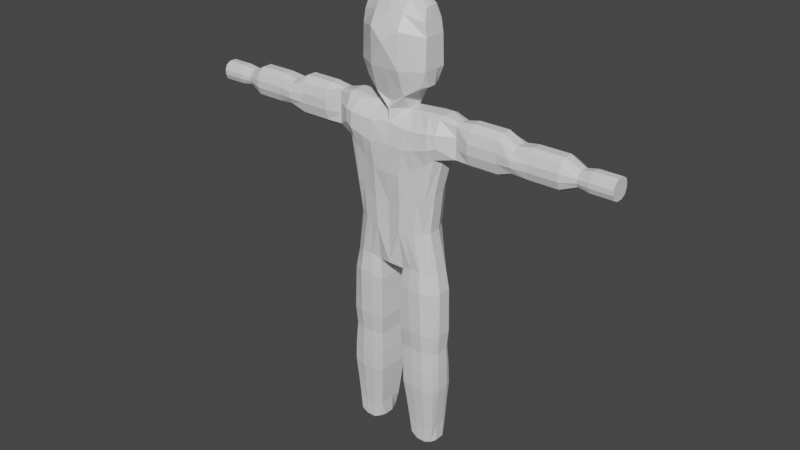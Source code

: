 # Source: Guy.blend  (saved by Blender 2.81.16; exported with 4.5.12 LTS)
import bpy
from mathutils import Matrix  # noqa: F401  (used for matrix-valued properties, if any)

bpy.ops.wm.read_factory_settings(use_empty=True)
scene = bpy.context.scene
scene.name = 'Scene'

# ---- collections
col_collection = bpy.data.collections.new('Collection'); scene.collection.children.link(col_collection)

# ---- materials (node trees are filled in below, after node groups)
mat_material = bpy.data.materials.new('Material')
mat_material.alpha_threshold = 0.0
mat_material.use_transparent_shadow = False
mat_material.line_color = (0.0, 0.0, 0.0, 1.0)

# ---- material node trees
mat_material.use_nodes = True; mat_material.node_tree.nodes.clear()
_N = mat_material.node_tree.nodes; _L = mat_material.node_tree.links
n0 = _N.new('ShaderNodeOutputMaterial'); n0.name = 'Material Output'; n0.location = (300, 300)
n1 = _N.new('ShaderNodeBsdfPrincipled'); n1.name = 'Principled BSDF'; n1.location = (10, 300)
n1.distribution = 'GGX'
n1.subsurface_method = 'BURLEY'
n1.inputs[2].default_value = 0.4
n1.inputs[3].default_value = 1.45
n1.inputs[27].default_value = (0.0, 0.0, 0.0, 1.0)
n1.inputs[28].default_value = 1.0
_L.new(n1.outputs[0], n0.inputs[0])
n0.is_active_output = True

# ---- world
world_world = bpy.data.worlds.new('World'); scene.world = world_world
world_world.use_nodes = True; world_world.node_tree.nodes.clear()
_N = world_world.node_tree.nodes; _L = world_world.node_tree.links
n0 = _N.new('ShaderNodeOutputWorld'); n0.name = 'World Output'; n0.location = (300, 300)
n1 = _N.new('ShaderNodeBackground'); n1.name = 'Background'; n1.location = (10, 300)
n1.inputs[0].default_value = (0.05088, 0.05088, 0.05088, 1.0)
_L.new(n1.outputs[0], n0.inputs[0])
n0.is_active_output = True
world_world.color = (0.05088, 0.05088, 0.05088)
world_world.use_sun_shadow = False
world_world.sun_shadow_jitter_overblur = 0.0

# ---- meshes
me_cube = bpy.data.meshes.new('Cube')
me_cube.from_pydata([(0.09046, 0.4234, 3.367), (0.1647, 0.3934, 2.397), (-0.09046, 0.4234, 3.367), (-0.1647, 0.3934, 2.397), (-0.2211, 0.0, 2.168), (0.1523, 0.0, 3.533), (-0.1523, 0.0, 3.464), (0.2211, 0.0, 2.168), (-0.1432, 0.2019, 3.459), (0.2392, 0.2019, 2.267), (-0.2392, 0.2019, 2.267), (0.1432, 0.2019, 3.459), (0.1715, 0.477, 2.611), (-0.1715, 0.477, 2.611), (0.3449, 0.0, 2.611), (-0.2414, 0.0, 2.611), (0.3449, 0.2019, 2.611), (-0.2414, 0.2019, 2.611), (0.1538, 0.477, 3.019), (-0.1538, 0.477, 3.019), (0.4051, 0.0, 2.94), (-0.2552, 0.0, 2.94), (0.3449, 0.2019, 3.084), (-0.2213, 0.2019, 3.084), (-0.09719, 0.1877, 2.088), (-0.2627, 0.0, 2.087), (0.2627, 0.0, 2.087), (0.09231, 0.1877, 2.088), (-0.248, 0.1812, -0.05836), (-0.2627, 0.0, -0.009986), (0.2627, 0.0, -0.009986), (0.2133, 0.1829, -0.04764), (0.1665, 0.6989, 2.088), (-0.1665, 0.6989, 2.088), (0.1723, 0.5851, -0.04283), (-0.1494, 0.5851, -0.04283), (0.2744, 0.0, 0.8688), (0.2959, 0.1889, 0.869), (-0.229, 0.2769, 1.062), (-0.2329, 0.0, 1.062), (0.2295, 0.5329, 0.9994), (-0.1873, 0.5329, 1.063), (0.3239, 0.19, 1.289), (-0.2627, 0.0, 1.575), (0.2167, 0.6485, 1.575), (0.3282, 0.0, 1.261), (-0.2843, 0.1883, 1.575), (-0.2167, 0.6485, 1.575), (0.2636, 0.0, 0.4787), (-0.2274, 0.2297, 0.5377), (-0.1857, 0.4808, 0.5381), (0.2867, 0.1716, 0.4672), (-0.232, 0.0, 0.4787), (0.189, 0.49, 0.515), (0.1205, 2.876, 1.937), (-0.1029, 2.876, 1.936), (0.1205, 2.877, 1.74), (-0.1029, 2.877, 1.742), (0.1369, 0.2831, -2.62), (-0.2105, 0.3061, -2.62), (0.1399, 0.6123, -2.634), (-0.1283, 0.5893, -2.634), (0.1233, 0.9047, 1.621), (0.1508, 1.11, 1.629), (0.1508, 1.315, 1.629), (0.1508, 1.52, 1.629), (0.173, 1.726, 1.707), (0.1508, 1.931, 1.682), (0.1508, 2.136, 1.682), (0.1508, 2.341, 1.683), (0.1037, 2.546, 1.759), (0.1205, 2.705, 1.74), (0.1205, 2.704, 1.937), (0.1037, 2.546, 1.909), (0.1508, 2.34, 1.985), (0.1508, 2.135, 1.985), (0.1508, 1.93, 1.985), (0.173, 1.725, 1.959), (0.1508, 1.52, 2.037), (0.1508, 1.314, 2.037), (0.1508, 1.109, 2.037), (0.1233, 0.9042, 2.045), (-0.1234, 0.9042, 2.045), (-0.1508, 1.109, 2.033), (-0.1508, 1.314, 2.033), (-0.1508, 1.52, 2.033), (-0.1731, 1.725, 1.957), (-0.1508, 1.93, 1.982), (-0.1508, 2.135, 1.982), (-0.1508, 2.34, 1.982), (-0.1041, 2.546, 1.908), (-0.1029, 2.704, 1.935), (-0.1029, 2.705, 1.742), (-0.1041, 2.546, 1.76), (-0.1508, 2.341, 1.685), (-0.1508, 2.136, 1.685), (-0.1508, 1.931, 1.685), (-0.1731, 1.726, 1.71), (-0.1508, 1.52, 1.633), (-0.1508, 1.315, 1.633), (-0.1508, 1.11, 1.632), (-0.1234, 0.9047, 1.621), (0.1205, 3.008, 1.937), (-0.1029, 3.008, 1.936), (0.1205, 3.009, 1.74), (-0.1029, 3.009, 1.742), (0.05348, 0.4418, 2.397), (-0.0563, 0.4418, 2.397), (-0.03937, 0.4308, 3.367), (0.0374, 0.4308, 3.367), (-0.05206, 0.0, 3.563), (0.04945, 0.0, 3.563), (-0.05759, 0.2019, 3.497), (0.0547, 0.2019, 3.497), (0.07769, 0.2019, 2.267), (-0.08179, 0.2019, 2.267), (-0.05863, 0.477, 2.611), (0.05569, 0.477, 2.611), (-0.04152, 0.477, 3.019), (0.03944, 0.477, 3.019), (0.09231, 0.6989, 2.118), (-0.09719, 0.6989, 2.118), (0.08532, 0.0, -0.009986), (-0.08983, 0.0, -0.009986), (0.08026, 0.1812, -0.05836), (-0.08492, 0.1812, -0.05836), (0.08144, 0.6419, -0.04283), (-0.08613, 0.6419, -0.04283), (0.1285, 0.6079, 1.063), (-0.0352, 0.6079, 1.063), (0.09231, 0.6995, 1.575), (-0.09719, 0.6995, 1.575), (0.1301, 0.5544, 0.5383), (-0.03359, 0.5544, 0.5383), (0.05409, 2.876, 1.973), (-0.03896, 2.876, 1.973), (0.05409, 2.877, 1.704), (-0.03896, 2.877, 1.704), (0.06313, 0.2516, -2.62), (-0.07458, 0.2516, -2.62), (0.06412, 0.6438, -2.634), (-0.07559, 0.6438, -2.634), (-0.04225, 0.9047, 1.621), (0.03998, 0.9047, 1.621), (-0.06444, 1.11, 1.555), (0.06121, 1.11, 1.555), (-0.06444, 1.315, 1.555), (0.06121, 1.315, 1.555), (-0.06444, 1.52, 1.555), (0.06121, 1.52, 1.555), (-0.07393, 1.726, 1.662), (0.07022, 1.726, 1.662), (-0.06444, 1.931, 1.628), (0.06121, 1.931, 1.628), (-0.06444, 2.136, 1.628), (0.06121, 2.136, 1.628), (-0.06444, 2.341, 1.628), (0.06121, 2.341, 1.628), (-0.04463, 2.546, 1.732), (0.0419, 2.546, 1.732), (-0.03896, 2.705, 1.704), (0.05409, 2.705, 1.704), (0.03998, 0.9042, 2.069), (-0.04225, 0.9042, 2.069), (0.06121, 1.109, 2.11), (-0.06444, 1.109, 2.11), (0.06121, 1.314, 2.11), (-0.06444, 1.314, 2.11), (0.06121, 1.52, 2.11), (-0.06444, 1.52, 2.11), (0.07022, 1.725, 2.004), (-0.07393, 1.725, 2.004), (0.06121, 1.93, 2.039), (-0.06444, 1.93, 2.039), (0.06121, 2.135, 2.039), (-0.06444, 2.135, 2.039), (0.06121, 2.34, 2.039), (-0.06444, 2.34, 2.039), (0.0419, 2.546, 1.936), (-0.04463, 2.546, 1.936), (0.05409, 2.704, 1.973), (-0.03896, 2.704, 1.973), (0.05409, 3.008, 1.973), (-0.03896, 3.008, 1.973), (0.05409, 3.009, 1.705), (-0.03896, 3.009, 1.705), (0.3299, 0.2507, 1.623), (0.2892, 0.2505, 1.886), (-0.2627, 0.0, 1.746), (-0.2627, 0.0, 1.916), (0.2565, 0.6993, 1.746), (0.2565, 0.6991, 1.917), (0.2627, 0.0, 1.916), (0.3282, 0.0, 1.654), (-0.2843, 0.1879, 1.917), (-0.2843, 0.1881, 1.746), (-0.2565, 0.6991, 1.917), (-0.2565, 0.6993, 1.746), (0.1483, 2.877, 1.806), (0.1483, 2.877, 1.872), (-0.1308, 2.877, 1.871), (-0.1308, 2.877, 1.806), (-0.1234, 0.9043, 1.904), (-0.1234, 0.9045, 1.763), (-0.1885, 1.11, 1.899), (-0.1885, 1.11, 1.766), (-0.1885, 1.315, 1.9), (-0.1885, 1.315, 1.766), (-0.1885, 1.52, 1.9), (-0.1885, 1.52, 1.766), (-0.2162, 1.725, 1.874), (-0.2162, 1.725, 1.792), (-0.1885, 1.93, 1.883), (-0.1885, 1.931, 1.784), (-0.1885, 2.136, 1.883), (-0.1885, 2.136, 1.784), (-0.1885, 2.341, 1.883), (-0.1885, 2.341, 1.784), (-0.13, 2.546, 1.858), (-0.13, 2.546, 1.809), (-0.1308, 2.705, 1.871), (-0.1308, 2.705, 1.806), (0.1233, 0.9045, 1.763), (0.1233, 0.9043, 1.904), (0.1885, 1.11, 1.765), (0.1885, 1.11, 1.901), (0.1885, 1.315, 1.765), (0.1885, 1.315, 1.901), (0.1885, 1.52, 1.765), (0.1885, 1.52, 1.901), (0.2162, 1.725, 1.791), (0.2162, 1.725, 1.875), (0.1885, 1.931, 1.783), (0.1885, 1.93, 1.884), (0.1885, 2.136, 1.783), (0.1885, 2.136, 1.884), (0.1885, 2.341, 1.783), (0.1885, 2.341, 1.884), (0.1295, 2.546, 1.809), (0.1295, 2.546, 1.859), (0.1483, 2.705, 1.806), (0.1483, 2.705, 1.871), (0.1483, 3.008, 1.806), (0.1483, 3.008, 1.872), (-0.1308, 3.008, 1.871), (-0.1308, 3.008, 1.806), (-0.03896, 3.008, 1.884), (-0.03896, 3.008, 1.794), (0.05409, 3.008, 1.884), (0.05409, 3.008, 1.794), (0.1498, 0.4502, 3.193), (-0.1498, 0.4502, 3.193), (0.2787, 0.0, 3.236), (-0.2401, 0.0, 3.237), (0.2441, 0.2019, 3.272), (-0.2069, 0.2237, 3.275), (-0.04045, 0.4539, 3.193), (0.03842, 0.4539, 3.193), (-0.1336, 0.3581, 2.088), (-0.17, 0.5285, 2.088), (-0.2357, 0.4702, -0.0009935), (-0.2357, 0.3154, -0.001199), (0.1304, 0.3581, 2.088), (0.1684, 0.5285, 2.088), (0.2354, 0.3154, -0.001199), (0.2354, 0.4702, -0.0009934), (0.2738, 0.3036, 0.9125), (0.2516, 0.4182, 0.9559), (-0.2292, 0.3622, 1.062), (-0.2293, 0.4475, 1.062), (0.2864, 0.347, 1.378), (0.2508, 0.5387, 1.48), (-0.2617, 0.3417, 1.575), (-0.2392, 0.4951, 1.575), (-0.2276, 0.3134, 0.5378), (-0.2277, 0.3971, 0.538), (0.2683, 0.2778, 0.4832), (0.2498, 0.3839, 0.4991), (-0.1736, 0.5137, -2.666), (-0.1736, 0.383, -2.666), (0.1484, 0.383, -2.675), (0.1484, 0.5137, -2.675), (0.06689, 0.383, -2.675), (0.06689, 0.5137, -2.675), (-0.07843, 0.383, -2.675), (-0.07843, 0.5137, -2.675), (0.2858, 0.4042, 1.889), (0.2843, 0.5926, 1.907), (0.3129, 0.4044, 1.657), (0.2978, 0.5928, 1.706), (-0.2843, 0.3585, 1.746), (-0.2843, 0.5289, 1.746), (-0.2843, 0.3583, 1.917), (-0.2843, 0.5287, 1.917), (-0.2844, 0.1493, -0.3297), (-0.2844, 0.1532, -0.633), (-0.2844, 0.157, -0.9364), (-0.257, 0.1859, -1.206), (-0.2694, 0.1779, -1.493), (-0.2694, 0.1815, -1.78), (-0.2397, 0.2147, -2.069), (-0.2105, 0.2488, -2.4), (0.141, 0.249, -2.399), (0.1697, 0.215, -2.067), (0.1997, 0.1821, -1.777), (0.2051, 0.1787, -1.488), (0.2, 0.1869, -1.201), (0.2285, 0.1583, -0.9288), (0.2342, 0.1547, -0.6242), (0.2399, 0.151, -0.3196), (0.1399, 0.6353, -2.411), (0.1637, 0.6531, -2.079), (0.1875, 0.6707, -1.787), (0.1875, 0.6596, -1.496), (0.1781, 0.6376, -1.206), (0.1985, 0.6506, -0.9319), (0.1985, 0.6388, -0.6246), (0.1985, 0.6271, -0.3173), (-0.1712, 0.6271, -0.3173), (-0.1712, 0.6388, -0.6246), (-0.1712, 0.6506, -0.9319), (-0.155, 0.6376, -1.206), (-0.1623, 0.6596, -1.496), (-0.1623, 0.6707, -1.787), (-0.1451, 0.6531, -2.079), (-0.1283, 0.6353, -2.411), (-0.09848, 0.6858, -0.3173), (-0.09848, 0.6902, -0.6246), (-0.09848, 0.6946, -0.9319), (-0.08949, 0.6706, -1.206), (-0.09348, 0.6874, -1.496), (-0.09348, 0.6915, -1.787), (-0.08441, 0.6653, -2.079), (-0.07559, 0.6406, -2.411), (0.09409, 0.6858, -0.3173), (0.09409, 0.6902, -0.6246), (0.09409, 0.6946, -0.9319), (0.08399, 0.6706, -1.206), (0.0887, 0.6874, -1.496), (0.0887, 0.6915, -1.787), (0.07642, 0.6653, -2.079), (0.06412, 0.6406, -2.411), (0.09273, 0.1493, -0.3297), (0.09273, 0.1532, -0.633), (0.09273, 0.157, -0.9364), (0.08276, 0.1859, -1.206), (0.08741, 0.1779, -1.493), (0.08741, 0.1815, -1.78), (0.07529, 0.2147, -2.069), (0.06313, 0.2488, -2.4), (-0.09708, 0.1493, -0.3297), (-0.09708, 0.1532, -0.633), (-0.09708, 0.157, -0.9364), (-0.08824, 0.1859, -1.206), (-0.09216, 0.1779, -1.493), (-0.09216, 0.1815, -1.78), (-0.08324, 0.2147, -2.069), (-0.07458, 0.2488, -2.4), (-0.2736, 0.3082, -0.2844), (-0.2769, 0.3148, -0.6028), (-0.2803, 0.3215, -0.9212), (-0.2562, 0.3366, -1.206), (-0.2717, 0.3387, -1.507), (-0.2749, 0.345, -1.809), (-0.2473, 0.3613, -2.107), (-0.2195, 0.3782, -2.444), (-0.2736, 0.4883, -0.2842), (-0.2769, 0.495, -0.6026), (-0.2803, 0.5016, -0.921), (-0.2562, 0.4988, -1.206), (-0.2717, 0.5091, -1.507), (-0.2749, 0.5154, -1.808), (-0.2473, 0.5117, -2.107), (-0.2195, 0.5089, -2.444), (0.2642, 0.4883, -0.2842), (0.2575, 0.495, -0.6026), (0.2507, 0.5016, -0.921), (0.219, 0.4988, -1.206), (0.2241, 0.5091, -1.507), (0.2177, 0.5154, -1.808), (0.1847, 0.5117, -2.107), (0.1533, 0.5089, -2.444), (0.2642, 0.3082, -0.2844), (0.2575, 0.3148, -0.6028), (0.2507, 0.3215, -0.9212), (0.219, 0.3366, -1.206), (0.2241, 0.3387, -1.507), (0.2177, 0.345, -1.809), (0.1847, 0.3613, -2.107), (0.1533, 0.3782, -2.444)], [], [(255, 8, 2, 251), (257, 109, 0, 250), (254, 11, 5, 252), (4, 10, 24, 25), (112, 8, 6, 110), (108, 2, 8, 112), (106, 1, 9, 114), (250, 0, 11, 254), (253, 6, 8, 255), (4, 15, 17, 10), (1, 12, 16, 9), (9, 16, 14, 7), (106, 117, 12, 1), (10, 17, 13, 3), (15, 21, 23, 17), (12, 18, 22, 16), (16, 22, 20, 14), (117, 119, 18, 12), (17, 23, 19, 13), (51, 48, 30, 31), (114, 9, 27), (9, 7, 26, 27), (124, 31, 30, 122), (52, 49, 28, 29), (293, 259, 33, 196), (132, 53, 34, 126), (27, 262, 263, 32, 120), (277, 265, 34, 53), (357, 301, 59, 139), (271, 267, 40, 44), (130, 44, 40, 128), (275, 269, 41, 50), (43, 46, 38, 39), (42, 45, 36, 37), (186, 193, 45, 42), (188, 195, 46, 43), (240, 71, 56, 198), (289, 271, 44, 190), (269, 273, 47, 41), (260, 275, 50, 35), (267, 277, 53, 40), (128, 40, 53, 132), (39, 38, 49, 52), (37, 36, 48, 51), (200, 55, 103, 244), (220, 91, 55, 200), (180, 72, 54, 134), (160, 92, 57, 137), (285, 278, 61, 141), (389, 302, 58, 280), (373, 325, 61, 278), (341, 310, 60, 140), (131, 47, 101, 142), (142, 101, 100, 144), (144, 100, 99, 146), (146, 99, 98, 148), (148, 98, 97, 150), (150, 97, 96, 152), (152, 96, 95, 154), (154, 95, 94, 156), (156, 94, 93, 158), (158, 93, 92, 160), (120, 32, 81, 162), (162, 81, 80, 164), (164, 80, 79, 166), (166, 79, 78, 168), (168, 78, 77, 170), (170, 77, 76, 172), (172, 76, 75, 174), (174, 75, 74, 176), (176, 74, 73, 178), (178, 73, 72, 180), (196, 33, 82, 202), (202, 82, 83, 204), (204, 83, 84, 206), (206, 84, 85, 208), (208, 85, 86, 210), (210, 86, 87, 212), (212, 87, 88, 214), (214, 88, 89, 216), (216, 89, 90, 218), (218, 90, 91, 220), (190, 44, 62, 222), (222, 62, 63, 224), (224, 63, 64, 226), (226, 64, 65, 228), (228, 65, 66, 230), (230, 66, 67, 232), (232, 67, 68, 234), (234, 68, 69, 236), (236, 69, 70, 238), (238, 70, 71, 240), (249, 242, 104, 184), (134, 54, 102, 182), (137, 57, 105, 185), (198, 56, 104, 242), (56, 136, 184, 104), (136, 137, 185, 184), (55, 135, 183, 103), (135, 134, 182, 183), (245, 247, 185, 105), (247, 249, 184, 185), (90, 179, 181, 91), (179, 178, 180, 181), (89, 177, 179, 90), (177, 176, 178, 179), (88, 175, 177, 89), (175, 174, 176, 177), (87, 173, 175, 88), (173, 172, 174, 175), (86, 171, 173, 87), (171, 170, 172, 173), (85, 169, 171, 86), (169, 168, 170, 171), (84, 167, 169, 85), (167, 166, 168, 169), (83, 165, 167, 84), (165, 164, 166, 167), (82, 163, 165, 83), (163, 162, 164, 165), (33, 121, 163, 82), (121, 120, 162, 163), (70, 159, 161, 71), (159, 158, 160, 161), (69, 157, 159, 70), (157, 156, 158, 159), (68, 155, 157, 69), (155, 154, 156, 157), (67, 153, 155, 68), (153, 152, 154, 155), (66, 151, 153, 67), (151, 150, 152, 153), (65, 149, 151, 66), (149, 148, 150, 151), (64, 147, 149, 65), (147, 146, 148, 149), (63, 145, 147, 64), (145, 144, 146, 147), (62, 143, 145, 63), (143, 142, 144, 145), (44, 130, 143, 62), (130, 131, 142, 143), (325, 333, 141, 61), (333, 341, 140, 141), (281, 283, 140, 60), (283, 285, 141, 140), (71, 161, 136, 56), (161, 160, 137, 136), (91, 181, 135, 55), (181, 180, 134, 135), (41, 129, 133, 50), (129, 128, 132, 133), (47, 131, 129, 41), (131, 130, 128, 129), (302, 349, 138, 58), (349, 357, 139, 138), (24, 121, 33, 259, 258), (24, 27, 120, 121), (50, 133, 127, 35), (133, 132, 126, 127), (28, 125, 123, 29), (125, 124, 122, 123), (10, 115, 24), (115, 114, 27, 24), (13, 19, 118, 116), (116, 118, 119, 117), (3, 13, 116, 107), (107, 116, 117, 106), (3, 107, 115, 10), (107, 106, 114, 115), (0, 109, 113, 11), (109, 108, 112, 113), (11, 113, 111, 5), (113, 112, 110, 111), (251, 2, 108, 256), (256, 108, 109, 257), (183, 182, 248, 246), (246, 248, 249, 247), (103, 183, 246, 244), (244, 246, 247, 245), (54, 199, 243, 102), (199, 198, 242, 243), (182, 102, 243, 248), (248, 243, 242, 249), (73, 239, 241, 72), (239, 238, 240, 241), (74, 237, 239, 73), (237, 236, 238, 239), (75, 235, 237, 74), (235, 234, 236, 237), (76, 233, 235, 75), (233, 232, 234, 235), (77, 231, 233, 76), (231, 230, 232, 233), (78, 229, 231, 77), (229, 228, 230, 231), (79, 227, 229, 78), (227, 226, 228, 229), (80, 225, 227, 79), (225, 224, 226, 227), (81, 223, 225, 80), (223, 222, 224, 225), (32, 191, 223, 81), (191, 190, 222, 223), (93, 219, 221, 92), (219, 218, 220, 221), (94, 217, 219, 93), (217, 216, 218, 219), (95, 215, 217, 94), (215, 214, 216, 217), (96, 213, 215, 95), (213, 212, 214, 215), (97, 211, 213, 96), (211, 210, 212, 213), (98, 209, 211, 97), (209, 208, 210, 211), (99, 207, 209, 98), (207, 206, 208, 209), (100, 205, 207, 99), (205, 204, 206, 207), (101, 203, 205, 100), (203, 202, 204, 205), (47, 197, 203, 101), (197, 196, 202, 203), (92, 221, 201, 57), (221, 220, 200, 201), (57, 201, 245, 105), (201, 200, 244, 245), (263, 287, 191, 32), (287, 289, 190, 191), (72, 241, 199, 54), (241, 240, 198, 199), (25, 24, 194, 189), (189, 194, 195, 188), (27, 26, 192, 187), (187, 192, 193, 186), (273, 291, 197, 47), (291, 293, 196, 197), (118, 256, 257, 119), (19, 251, 256, 118), (21, 253, 255, 23), (18, 250, 254, 22), (22, 254, 252, 20), (119, 257, 250, 18), (23, 255, 251, 19), (195, 194, 292, 290), (290, 292, 293, 291), (46, 195, 290, 272), (272, 290, 291, 273), (187, 186, 288, 286), (286, 288, 289, 287), (27, 187, 286, 262), (262, 286, 287, 263), (138, 139, 284, 282), (282, 284, 285, 283), (58, 138, 282, 280), (280, 282, 283, 281), (301, 365, 279, 59), (365, 373, 278, 279), (310, 381, 281, 60), (381, 389, 280, 281), (139, 59, 279, 284), (284, 279, 278, 285), (37, 51, 276, 266), (266, 276, 277, 267), (28, 49, 274, 261), (261, 274, 275, 260), (38, 46, 272, 268), (268, 272, 273, 269), (186, 42, 270, 288), (288, 270, 271, 289), (49, 38, 268, 274), (274, 268, 269, 275), (42, 37, 266, 270), (270, 266, 267, 271), (51, 31, 264, 276), (276, 264, 265, 277), (194, 24, 258, 292), (292, 258, 259, 293), (265, 264, 382, 374), (374, 382, 383, 375), (375, 383, 384, 376), (376, 384, 385, 377), (377, 385, 386, 378), (378, 386, 387, 379), (379, 387, 388, 380), (380, 388, 389, 381), (34, 265, 374, 317), (317, 374, 375, 316), (316, 375, 376, 315), (315, 376, 377, 314), (314, 377, 378, 313), (313, 378, 379, 312), (312, 379, 380, 311), (311, 380, 381, 310), (261, 260, 366, 358), (358, 366, 367, 359), (359, 367, 368, 360), (360, 368, 369, 361), (361, 369, 370, 362), (362, 370, 371, 363), (363, 371, 372, 364), (364, 372, 373, 365), (28, 261, 358, 294), (294, 358, 359, 295), (295, 359, 360, 296), (296, 360, 361, 297), (297, 361, 362, 298), (298, 362, 363, 299), (299, 363, 364, 300), (300, 364, 365, 301), (124, 125, 350, 342), (342, 350, 351, 343), (343, 351, 352, 344), (344, 352, 353, 345), (345, 353, 354, 346), (346, 354, 355, 347), (347, 355, 356, 348), (348, 356, 357, 349), (31, 124, 342, 309), (309, 342, 343, 308), (308, 343, 344, 307), (307, 344, 345, 306), (306, 345, 346, 305), (305, 346, 347, 304), (304, 347, 348, 303), (303, 348, 349, 302), (127, 126, 334, 326), (326, 334, 335, 327), (327, 335, 336, 328), (328, 336, 337, 329), (329, 337, 338, 330), (330, 338, 339, 331), (331, 339, 340, 332), (332, 340, 341, 333), (35, 127, 326, 318), (318, 326, 327, 319), (319, 327, 328, 320), (320, 328, 329, 321), (321, 329, 330, 322), (322, 330, 331, 323), (323, 331, 332, 324), (324, 332, 333, 325), (126, 34, 317, 334), (334, 317, 316, 335), (335, 316, 315, 336), (336, 315, 314, 337), (337, 314, 313, 338), (338, 313, 312, 339), (339, 312, 311, 340), (340, 311, 310, 341), (260, 35, 318, 366), (366, 318, 319, 367), (367, 319, 320, 368), (368, 320, 321, 369), (369, 321, 322, 370), (370, 322, 323, 371), (371, 323, 324, 372), (372, 324, 325, 373), (264, 31, 309, 382), (382, 309, 308, 383), (383, 308, 307, 384), (384, 307, 306, 385), (385, 306, 305, 386), (386, 305, 304, 387), (387, 304, 303, 388), (388, 303, 302, 389), (125, 28, 294, 350), (350, 294, 295, 351), (351, 295, 296, 352), (352, 296, 297, 353), (353, 297, 298, 354), (354, 298, 299, 355), (355, 299, 300, 356), (356, 300, 301, 357)])
_uv = me_cube.uv_layers.new(name='UVMap')
_uv.uv.foreach_set('vector', [0.5938, 0.1881, 0.625, 0.1881, 0.625, 0.25, 0.5937, 0.25, 0.5938, 0.4156, 0.625, 0.4156, 0.625, 0.5, 0.5937, 0.5, 0.5938, 0.5619, 0.625, 0.5619, 0.625, 0.625, 0.5938, 0.625, 0.375, 0.125, 0.375, 0.1881, 0.375, 0.1881, 0.375, 0.125, 0.7927, 0.5619, 0.875, 0.5619, 0.875, 0.625, 0.7927, 0.625, 0.7927, 0.5, 0.875, 0.5, 0.875, 0.5619, 0.7927, 0.5619, 0.2906, 0.5, 0.375, 0.5, 0.375, 0.5619, 0.2906, 0.5619, 0.5937, 0.5, 0.625, 0.5, 0.625, 0.5619, 0.5938, 0.5619, 0.5938, 0.125, 0.625, 0.125, 0.625, 0.1881, 0.5938, 0.1881, 0.375, 0.125, 0.5, 0.125, 0.5, 0.1881, 0.375, 0.1881, 0.375, 0.5, 0.5, 0.5, 0.5, 0.5619, 0.375, 0.5619, 0.375, 0.5619, 0.5, 0.5619, 0.5, 0.625, 0.375, 0.625, 0.375, 0.4156, 0.5, 0.4156, 0.5, 0.5, 0.375, 0.5, 0.375, 0.1881, 0.5, 0.1881, 0.5, 0.25, 0.375, 0.25, 0.5, 0.125, 0.5625, 0.125, 0.5625, 0.1881, 0.5, 0.1881, 0.5, 0.5, 0.5625, 0.5, 0.5625, 0.5619, 0.5, 0.5619, 0.5, 0.5619, 0.5625, 0.5619, 0.5625, 0.625, 0.5, 0.625, 0.5, 0.4156, 0.5625, 0.4156, 0.5625, 0.5, 0.5, 0.5, 0.5, 0.1881, 0.5625, 0.1881, 0.5625, 0.25, 0.5, 0.25, 0.375, 0.5619, 0.375, 0.625, 0.375, 0.625, 0.375, 0.5619, 0.2906, 0.5619, 0.375, 0.5619, 0.2906, 0.5619, 0.375, 0.5619, 0.375, 0.625, 0.375, 0.625, 0.375, 0.5619, 0.2906, 0.5619, 0.375, 0.5619, 0.375, 0.625, 0.2906, 0.625, 0.375, 0.125, 0.375, 0.1881, 0.375, 0.1881, 0.375, 0.125, 0.375, 0.1881, 0.375, 0.1881, 0.375, 0.1881, 0.375, 0.1881, 0.3182, 0.5619, 0.375, 0.5619, 0.375, 0.5619, 0.2906, 0.5619, 0.375, 0.5619, 0.375, 0.5619, 0.375, 0.5619, 0.375, 0.5619, 0.2906, 0.5619, 0.375, 0.5619, 0.375, 0.5619, 0.375, 0.5619, 0.375, 0.5619, 0.2073, 0.5619, 0.125, 0.5619, 0.125, 0.5619, 0.2073, 0.5619, 0.375, 0.5619, 0.375, 0.5619, 0.375, 0.5619, 0.375, 0.5619, 0.2906, 0.5619, 0.375, 0.5619, 0.375, 0.5619, 0.3182, 0.5619, 0.375, 0.1881, 0.375, 0.1881, 0.375, 0.1881, 0.375, 0.1881, 0.375, 0.125, 0.375, 0.1881, 0.375, 0.1881, 0.375, 0.125, 0.375, 0.5619, 0.375, 0.625, 0.375, 0.625, 0.375, 0.5619, 0.375, 0.5619, 0.375, 0.625, 0.375, 0.625, 0.375, 0.5619, 0.375, 0.125, 0.375, 0.1881, 0.375, 0.1881, 0.375, 0.125, 0.375, 0.5619, 0.375, 0.5619, 0.375, 0.5619, 0.375, 0.5619, 0.375, 0.5619, 0.375, 0.5619, 0.375, 0.5619, 0.375, 0.5619, 0.375, 0.1881, 0.375, 0.1881, 0.375, 0.1881, 0.375, 0.1881, 0.375, 0.1881, 0.375, 0.1881, 0.375, 0.1881, 0.375, 0.1881, 0.375, 0.5619, 0.375, 0.5619, 0.375, 0.5619, 0.375, 0.5619, 0.3182, 0.5619, 0.375, 0.5619, 0.375, 0.5619, 0.3182, 0.5619, 0.375, 0.125, 0.375, 0.1881, 0.375, 0.1881, 0.375, 0.125, 0.375, 0.5619, 0.375, 0.625, 0.375, 0.625, 0.375, 0.5619, 0.375, 0.1881, 0.375, 0.1881, 0.375, 0.1881, 0.375, 0.1881, 0.375, 0.1881, 0.375, 0.1881, 0.375, 0.1881, 0.375, 0.1881, 0.2906, 0.5619, 0.375, 0.5619, 0.375, 0.5619, 0.2906, 0.5619, 0.2073, 0.5619, 0.125, 0.5619, 0.125, 0.5619, 0.2073, 0.5619, 0.2073, 0.5619, 0.125, 0.5619, 0.125, 0.5619, 0.2073, 0.5619, 0.375, 0.5619, 0.375, 0.5619, 0.375, 0.5619, 0.375, 0.5619, 0.375, 0.1881, 0.375, 0.1881, 0.375, 0.1881, 0.375, 0.1881, 0.2906, 0.5619, 0.375, 0.5619, 0.375, 0.5619, 0.2906, 0.5619, 0.2073, 0.5619, 0.125, 0.5619, 0.125, 0.5619, 0.2073, 0.5619, 0.2073, 0.5619, 0.125, 0.5619, 0.125, 0.5619, 0.2073, 0.5619, 0.2073, 0.5619, 0.125, 0.5619, 0.125, 0.5619, 0.2073, 0.5619, 0.2073, 0.5619, 0.125, 0.5619, 0.125, 0.5619, 0.2073, 0.5619, 0.2073, 0.5619, 0.125, 0.5619, 0.125, 0.5619, 0.2073, 0.5619, 0.2073, 0.5619, 0.125, 0.5619, 0.125, 0.5619, 0.2073, 0.5619, 0.2073, 0.5619, 0.125, 0.5619, 0.125, 0.5619, 0.2073, 0.5619, 0.2073, 0.5619, 0.125, 0.5619, 0.125, 0.5619, 0.2073, 0.5619, 0.2073, 0.5619, 0.125, 0.5619, 0.125, 0.5619, 0.2073, 0.5619, 0.2073, 0.5619, 0.125, 0.5619, 0.125, 0.5619, 0.2073, 0.5619, 0.2906, 0.5619, 0.375, 0.5619, 0.375, 0.5619, 0.2906, 0.5619, 0.2906, 0.5619, 0.375, 0.5619, 0.375, 0.5619, 0.2906, 0.5619, 0.2906, 0.5619, 0.375, 0.5619, 0.375, 0.5619, 0.2906, 0.5619, 0.2906, 0.5619, 0.375, 0.5619, 0.375, 0.5619, 0.2906, 0.5619, 0.2906, 0.5619, 0.375, 0.5619, 0.375, 0.5619, 0.2906, 0.5619, 0.2906, 0.5619, 0.375, 0.5619, 0.375, 0.5619, 0.2906, 0.5619, 0.2906, 0.5619, 0.375, 0.5619, 0.375, 0.5619, 0.2906, 0.5619, 0.2906, 0.5619, 0.375, 0.5619, 0.375, 0.5619, 0.2906, 0.5619, 0.2906, 0.5619, 0.375, 0.5619, 0.375, 0.5619, 0.2906, 0.5619, 0.2906, 0.5619, 0.375, 0.5619, 0.375, 0.5619, 0.2906, 0.5619, 0.375, 0.1881, 0.375, 0.1881, 0.375, 0.1881, 0.375, 0.1881, 0.375, 0.1881, 0.375, 0.1881, 0.375, 0.1881, 0.375, 0.1881, 0.375, 0.1881, 0.375, 0.1881, 0.375, 0.1881, 0.375, 0.1881, 0.375, 0.1881, 0.375, 0.1881, 0.375, 0.1881, 0.375, 0.1881, 0.375, 0.1881, 0.375, 0.1881, 0.375, 0.1881, 0.375, 0.1881, 0.375, 0.1881, 0.375, 0.1881, 0.375, 0.1881, 0.375, 0.1881, 0.375, 0.1881, 0.375, 0.1881, 0.375, 0.1881, 0.375, 0.1881, 0.375, 0.1881, 0.375, 0.1881, 0.375, 0.1881, 0.375, 0.1881, 0.375, 0.1881, 0.375, 0.1881, 0.375, 0.1881, 0.375, 0.1881, 0.375, 0.1881, 0.375, 0.1881, 0.375, 0.1881, 0.375, 0.1881, 0.375, 0.5619, 0.375, 0.5619, 0.375, 0.5619, 0.375, 0.5619, 0.375, 0.5619, 0.375, 0.5619, 0.375, 0.5619, 0.375, 0.5619, 0.375, 0.5619, 0.375, 0.5619, 0.375, 0.5619, 0.375, 0.5619, 0.375, 0.5619, 0.375, 0.5619, 0.375, 0.5619, 0.375, 0.5619, 0.375, 0.5619, 0.375, 0.5619, 0.375, 0.5619, 0.375, 0.5619, 0.375, 0.5619, 0.375, 0.5619, 0.375, 0.5619, 0.375, 0.5619, 0.375, 0.5619, 0.375, 0.5619, 0.375, 0.5619, 0.375, 0.5619, 0.375, 0.5619, 0.375, 0.5619, 0.375, 0.5619, 0.375, 0.5619, 0.375, 0.5619, 0.375, 0.5619, 0.375, 0.5619, 0.375, 0.5619, 0.375, 0.5619, 0.375, 0.5619, 0.375, 0.5619, 0.375, 0.5619, 0.2906, 0.5619, 0.375, 0.5619, 0.375, 0.5619, 0.2906, 0.5619, 0.2906, 0.5619, 0.375, 0.5619, 0.375, 0.5619, 0.2906, 0.5619, 0.2073, 0.5619, 0.125, 0.5619, 0.125, 0.5619, 0.2073, 0.5619, 0.375, 0.5619, 0.375, 0.5619, 0.375, 0.5619, 0.375, 0.5619, 0.375, 0.5619, 0.2906, 0.5619, 0.2906, 0.5619, 0.375, 0.5619, 0.2906, 0.5619, 0.2073, 0.5619, 0.2073, 0.5619, 0.2906, 0.5619, 0.125, 0.5619, 0.2073, 0.5619, 0.2073, 0.5619, 0.125, 0.5619, 0.2073, 0.5619, 0.2906, 0.5619, 0.2906, 0.5619, 0.2073, 0.5619, 0.125, 0.5619, 0.2073, 0.5619, 0.2073, 0.5619, 0.125, 0.5619, 0.2073, 0.5619, 0.2906, 0.5619, 0.2906, 0.5619, 0.2073, 0.5619, 0.125, 0.5619, 0.2073, 0.5619, 0.2073, 0.5619, 0.125, 0.5619, 0.2073, 0.5619, 0.2906, 0.5619, 0.2906, 0.5619, 0.2073, 0.5619, 0.125, 0.5619, 0.2073, 0.5619, 0.2073, 0.5619, 0.125, 0.5619, 0.2073, 0.5619, 0.2906, 0.5619, 0.2906, 0.5619, 0.2073, 0.5619, 0.125, 0.5619, 0.2073, 0.5619, 0.2073, 0.5619, 0.125, 0.5619, 0.2073, 0.5619, 0.2906, 0.5619, 0.2906, 0.5619, 0.2073, 0.5619, 0.125, 0.5619, 0.2073, 0.5619, 0.2073, 0.5619, 0.125, 0.5619, 0.2073, 0.5619, 0.2906, 0.5619, 0.2906, 0.5619, 0.2073, 0.5619, 0.125, 0.5619, 0.2073, 0.5619, 0.2073, 0.5619, 0.125, 0.5619, 0.2073, 0.5619, 0.2906, 0.5619, 0.2906, 0.5619, 0.2073, 0.5619, 0.125, 0.5619, 0.2073, 0.5619, 0.2073, 0.5619, 0.125, 0.5619, 0.2073, 0.5619, 0.2906, 0.5619, 0.2906, 0.5619, 0.2073, 0.5619, 0.125, 0.5619, 0.2073, 0.5619, 0.2073, 0.5619, 0.125, 0.5619, 0.2073, 0.5619, 0.2906, 0.5619, 0.2906, 0.5619, 0.2073, 0.5619, 0.125, 0.5619, 0.2073, 0.5619, 0.2073, 0.5619, 0.125, 0.5619, 0.2073, 0.5619, 0.2906, 0.5619, 0.2906, 0.5619, 0.2073, 0.5619, 0.125, 0.5619, 0.2073, 0.5619, 0.2073, 0.5619, 0.125, 0.5619, 0.2073, 0.5619, 0.2906, 0.5619, 0.2906, 0.5619, 0.2073, 0.5619, 0.125, 0.5619, 0.2073, 0.5619, 0.2073, 0.5619, 0.125, 0.5619, 0.2073, 0.5619, 0.2906, 0.5619, 0.2906, 0.5619, 0.2073, 0.5619, 0.375, 0.5619, 0.2906, 0.5619, 0.2906, 0.5619, 0.375, 0.5619, 0.2906, 0.5619, 0.2073, 0.5619, 0.2073, 0.5619, 0.2906, 0.5619, 0.375, 0.5619, 0.2906, 0.5619, 0.2906, 0.5619, 0.375, 0.5619, 0.2906, 0.5619, 0.2073, 0.5619, 0.2073, 0.5619, 0.2906, 0.5619, 0.375, 0.5619, 0.2906, 0.5619, 0.2906, 0.5619, 0.375, 0.5619, 0.2906, 0.5619, 0.2073, 0.5619, 0.2073, 0.5619, 0.2906, 0.5619, 0.375, 0.5619, 0.2906, 0.5619, 0.2906, 0.5619, 0.375, 0.5619, 0.2906, 0.5619, 0.2073, 0.5619, 0.2073, 0.5619, 0.2906, 0.5619, 0.375, 0.5619, 0.2906, 0.5619, 0.2906, 0.5619, 0.375, 0.5619, 0.2906, 0.5619, 0.2073, 0.5619, 0.2073, 0.5619, 0.2906, 0.5619, 0.375, 0.5619, 0.2906, 0.5619, 0.2906, 0.5619, 0.375, 0.5619, 0.2906, 0.5619, 0.2073, 0.5619, 0.2073, 0.5619, 0.2906, 0.5619, 0.375, 0.5619, 0.2906, 0.5619, 0.2906, 0.5619, 0.375, 0.5619, 0.2906, 0.5619, 0.2073, 0.5619, 0.2073, 0.5619, 0.2906, 0.5619, 0.375, 0.5619, 0.2906, 0.5619, 0.2906, 0.5619, 0.375, 0.5619, 0.2906, 0.5619, 0.2073, 0.5619, 0.2073, 0.5619, 0.2906, 0.5619, 0.375, 0.5619, 0.2906, 0.5619, 0.2906, 0.5619, 0.375, 0.5619, 0.2906, 0.5619, 0.2073, 0.5619, 0.2073, 0.5619, 0.2906, 0.5619, 0.375, 0.5619, 0.2906, 0.5619, 0.2906, 0.5619, 0.375, 0.5619, 0.2906, 0.5619, 0.2073, 0.5619, 0.2073, 0.5619, 0.2906, 0.5619, 0.125, 0.5619, 0.2073, 0.5619, 0.2073, 0.5619, 0.125, 0.5619, 0.2073, 0.5619, 0.2906, 0.5619, 0.2906, 0.5619, 0.2073, 0.5619, 0.375, 0.5619, 0.2906, 0.5619, 0.2906, 0.5619, 0.375, 0.5619, 0.2906, 0.5619, 0.2073, 0.5619, 0.2073, 0.5619, 0.2906, 0.5619, 0.375, 0.5619, 0.2906, 0.5619, 0.2906, 0.5619, 0.375, 0.5619, 0.2906, 0.5619, 0.2073, 0.5619, 0.2073, 0.5619, 0.2906, 0.5619, 0.125, 0.5619, 0.2073, 0.5619, 0.2073, 0.5619, 0.125, 0.5619, 0.2073, 0.5619, 0.2906, 0.5619, 0.2906, 0.5619, 0.2073, 0.5619, 0.1055, 0.5619, 0.2345, 0.5619, 0.2345, 0.5619, 0.1059, 0.5619, 0.2345, 0.5619, 0.3182, 0.5619, 0.3182, 0.5619, 0.2345, 0.5619, 0.125, 0.5619, 0.2073, 0.5619, 0.2345, 0.5619, 0.1055, 0.5619, 0.2073, 0.5619, 0.2906, 0.5619, 0.3182, 0.5619, 0.2345, 0.5619, 0.375, 0.5619, 0.2906, 0.5619, 0.2906, 0.5619, 0.375, 0.5619, 0.2906, 0.5619, 0.2073, 0.5619, 0.2073, 0.5619, 0.2906, 0.5619, 0.2073, 0.5619, 0.2073, 0.5619, 0.125, 0.5619, 0.1524, 0.5619, 0.1798, 0.5619, 0.2073, 0.5619, 0.2906, 0.5619, 0.2906, 0.5619, 0.2073, 0.5619, 0.1059, 0.5619, 0.2345, 0.5619, 0.2073, 0.5619, 0.125, 0.5619, 0.2345, 0.5619, 0.3182, 0.5619, 0.2906, 0.5619, 0.2073, 0.5619, 0.125, 0.5619, 0.2073, 0.5619, 0.2073, 0.625, 0.125, 0.625, 0.2073, 0.5619, 0.2906, 0.5619, 0.2906, 0.625, 0.2073, 0.625, 0.125, 0.5619, 0.2073, 0.5619, 0.125, 0.5619, 0.2073, 0.5619, 0.2906, 0.5619, 0.2906, 0.5619, 0.2073, 0.5619, 0.5, 0.25, 0.5625, 0.25, 0.5625, 0.3323, 0.5, 0.3323, 0.5, 0.3323, 0.5625, 0.3323, 0.5625, 0.4156, 0.5, 0.4156, 0.375, 0.25, 0.5, 0.25, 0.5, 0.3323, 0.375, 0.3323, 0.375, 0.3323, 0.5, 0.3323, 0.5, 0.4156, 0.375, 0.4156, 0.125, 0.5, 0.2073, 0.5, 0.2073, 0.5619, 0.125, 0.5619, 0.2073, 0.5, 0.2906, 0.5, 0.2906, 0.5619, 0.2073, 0.5619, 0.625, 0.5, 0.7094, 0.5, 0.7094, 0.5619, 0.625, 0.5619, 0.7094, 0.5, 0.7927, 0.5, 0.7927, 0.5619, 0.7094, 0.5619, 0.625, 0.5619, 0.7094, 0.5619, 0.7094, 0.625, 0.625, 0.625, 0.7094, 0.5619, 0.7927, 0.5619, 0.7927, 0.625, 0.7094, 0.625, 0.5937, 0.25, 0.625, 0.25, 0.625, 0.3323, 0.5938, 0.3323, 0.5938, 0.3323, 0.625, 0.3323, 0.625, 0.4156, 0.5938, 0.4156, 0.2073, 0.5619, 0.2906, 0.5619, 0.2906, 0.5619, 0.2073, 0.5619, 0.2073, 0.5619, 0.2906, 0.5619, 0.2906, 0.5619, 0.2073, 0.5619, 0.125, 0.5619, 0.2073, 0.5619, 0.2073, 0.5619, 0.125, 0.5619, 0.125, 0.5619, 0.2073, 0.5619, 0.2073, 0.5619, 0.125, 0.5619, 0.375, 0.5619, 0.375, 0.5619, 0.375, 0.5619, 0.375, 0.5619, 0.375, 0.5619, 0.375, 0.5619, 0.375, 0.5619, 0.375, 0.5619, 0.2906, 0.5619, 0.375, 0.5619, 0.375, 0.5619, 0.2906, 0.5619, 0.2906, 0.5619, 0.375, 0.5619, 0.375, 0.5619, 0.2906, 0.5619, 0.375, 0.5619, 0.375, 0.5619, 0.375, 0.5619, 0.375, 0.5619, 0.375, 0.5619, 0.375, 0.5619, 0.375, 0.5619, 0.375, 0.5619, 0.375, 0.5619, 0.375, 0.5619, 0.375, 0.5619, 0.375, 0.5619, 0.375, 0.5619, 0.375, 0.5619, 0.375, 0.5619, 0.375, 0.5619, 0.375, 0.5619, 0.375, 0.5619, 0.375, 0.5619, 0.375, 0.5619, 0.375, 0.5619, 0.375, 0.5619, 0.375, 0.5619, 0.375, 0.5619, 0.375, 0.5619, 0.375, 0.5619, 0.375, 0.5619, 0.375, 0.5619, 0.375, 0.5619, 0.375, 0.5619, 0.375, 0.5619, 0.375, 0.5619, 0.375, 0.5619, 0.375, 0.5619, 0.375, 0.5619, 0.375, 0.5619, 0.375, 0.5619, 0.375, 0.5619, 0.375, 0.5619, 0.375, 0.5619, 0.375, 0.5619, 0.375, 0.5619, 0.375, 0.5619, 0.375, 0.5619, 0.375, 0.5619, 0.375, 0.5619, 0.375, 0.5619, 0.375, 0.5619, 0.375, 0.5619, 0.375, 0.5619, 0.375, 0.5619, 0.375, 0.5619, 0.375, 0.5619, 0.375, 0.5619, 0.375, 0.5619, 0.375, 0.5619, 0.375, 0.5619, 0.375, 0.5619, 0.375, 0.5619, 0.375, 0.5619, 0.375, 0.5619, 0.375, 0.5619, 0.375, 0.5619, 0.375, 0.5619, 0.375, 0.5619, 0.375, 0.5619, 0.375, 0.5619, 0.375, 0.5619, 0.375, 0.5619, 0.375, 0.5619, 0.375, 0.5619, 0.375, 0.5619, 0.375, 0.5619, 0.375, 0.5619, 0.375, 0.5619, 0.375, 0.5619, 0.375, 0.5619, 0.375, 0.5619, 0.375, 0.5619, 0.375, 0.5619, 0.375, 0.1881, 0.375, 0.1881, 0.375, 0.1881, 0.375, 0.1881, 0.375, 0.1881, 0.375, 0.1881, 0.375, 0.1881, 0.375, 0.1881, 0.375, 0.1881, 0.375, 0.1881, 0.375, 0.1881, 0.375, 0.1881, 0.375, 0.1881, 0.375, 0.1881, 0.375, 0.1881, 0.375, 0.1881, 0.375, 0.1881, 0.375, 0.1881, 0.375, 0.1881, 0.375, 0.1881, 0.375, 0.1881, 0.375, 0.1881, 0.375, 0.1881, 0.375, 0.1881, 0.375, 0.1881, 0.375, 0.1881, 0.375, 0.1881, 0.375, 0.1881, 0.375, 0.1881, 0.375, 0.1881, 0.375, 0.1881, 0.375, 0.1881, 0.375, 0.1881, 0.375, 0.1881, 0.375, 0.1881, 0.375, 0.1881, 0.375, 0.1881, 0.375, 0.1881, 0.375, 0.1881, 0.375, 0.1881, 0.375, 0.1881, 0.375, 0.1881, 0.375, 0.1881, 0.375, 0.1881, 0.375, 0.1881, 0.375, 0.1881, 0.375, 0.1881, 0.375, 0.1881, 0.375, 0.1881, 0.375, 0.1881, 0.375, 0.1881, 0.375, 0.1881, 0.375, 0.1881, 0.375, 0.1881, 0.375, 0.1881, 0.375, 0.1881, 0.375, 0.1881, 0.375, 0.1881, 0.375, 0.1881, 0.375, 0.1881, 0.375, 0.1881, 0.375, 0.1881, 0.375, 0.1881, 0.375, 0.1881, 0.375, 0.1881, 0.375, 0.1881, 0.375, 0.1881, 0.375, 0.1881, 0.375, 0.1881, 0.375, 0.1881, 0.375, 0.1881, 0.375, 0.1881, 0.375, 0.1881, 0.375, 0.1881, 0.375, 0.1881, 0.375, 0.1881, 0.375, 0.1881, 0.375, 0.1881, 0.375, 0.1881, 0.375, 0.1881, 0.375, 0.1881, 0.375, 0.1881, 0.375, 0.1881, 0.375, 0.1881, 0.375, 0.1881, 0.375, 0.1881, 0.375, 0.1881, 0.375, 0.1881, 0.375, 0.1881, 0.375, 0.1881, 0.375, 0.1881, 0.375, 0.1881, 0.375, 0.1881, 0.375, 0.1881, 0.375, 0.1881, 0.375, 0.1881, 0.375, 0.5619, 0.375, 0.5619, 0.375, 0.5619, 0.375, 0.5619, 0.375, 0.5619, 0.375, 0.5619, 0.375, 0.5619, 0.375, 0.5619, 0.375, 0.5619, 0.375, 0.5619, 0.375, 0.5619, 0.375, 0.5619, 0.375, 0.5619, 0.375, 0.5619, 0.375, 0.5619, 0.375, 0.5619, 0.375, 0.125, 0.375, 0.1881, 0.375, 0.1881, 0.375, 0.125, 0.375, 0.125, 0.375, 0.1881, 0.375, 0.1881, 0.375, 0.125, 0.375, 0.5619, 0.375, 0.625, 0.375, 0.625, 0.375, 0.5619, 0.375, 0.5619, 0.375, 0.625, 0.375, 0.625, 0.375, 0.5619, 0.375, 0.1881, 0.375, 0.1881, 0.375, 0.1881, 0.375, 0.1881, 0.375, 0.1881, 0.375, 0.1881, 0.375, 0.1881, 0.375, 0.1881, 0.5625, 0.3323, 0.5938, 0.3323, 0.5938, 0.4156, 0.5625, 0.4156, 0.5625, 0.25, 0.5937, 0.25, 0.5938, 0.3323, 0.5625, 0.3323, 0.5625, 0.125, 0.5938, 0.125, 0.5938, 0.1881, 0.5625, 0.1881, 0.5625, 0.5, 0.5937, 0.5, 0.5938, 0.5619, 0.5625, 0.5619, 0.5625, 0.5619, 0.5938, 0.5619, 0.5938, 0.625, 0.5625, 0.625, 0.5625, 0.4156, 0.5938, 0.4156, 0.5937, 0.5, 0.5625, 0.5, 0.5625, 0.1881, 0.5938, 0.1881, 0.5937, 0.25, 0.5625, 0.25, 0.375, 0.1881, 0.375, 0.1881, 0.375, 0.1881, 0.375, 0.1881, 0.375, 0.1881, 0.375, 0.1881, 0.375, 0.1881, 0.375, 0.1881, 0.375, 0.1881, 0.375, 0.1881, 0.375, 0.1881, 0.375, 0.1881, 0.375, 0.1881, 0.375, 0.1881, 0.375, 0.1881, 0.375, 0.1881, 0.375, 0.5619, 0.375, 0.5619, 0.375, 0.5619, 0.375, 0.5619, 0.375, 0.5619, 0.375, 0.5619, 0.375, 0.5619, 0.375, 0.5619, 0.375, 0.5619, 0.375, 0.5619, 0.375, 0.5619, 0.375, 0.5619, 0.375, 0.5619, 0.375, 0.5619, 0.375, 0.5619, 0.375, 0.5619, 0.2906, 0.5619, 0.2073, 0.5619, 0.2073, 0.5619, 0.2906, 0.5619, 0.2906, 0.5619, 0.2073, 0.5619, 0.2073, 0.5619, 0.2906, 0.5619, 0.375, 0.5619, 0.2906, 0.5619, 0.2906, 0.5619, 0.375, 0.5619, 0.375, 0.5619, 0.2906, 0.5619, 0.2906, 0.5619, 0.375, 0.5619, 0.375, 0.1881, 0.375, 0.1881, 0.375, 0.1881, 0.375, 0.1881, 0.375, 0.1881, 0.375, 0.1881, 0.375, 0.1881, 0.375, 0.1881, 0.375, 0.5619, 0.375, 0.5619, 0.375, 0.5619, 0.375, 0.5619, 0.375, 0.5619, 0.375, 0.5619, 0.375, 0.5619, 0.375, 0.5619, 0.2073, 0.5619, 0.125, 0.5619, 0.125, 0.5619, 0.2073, 0.5619, 0.2073, 0.5619, 0.125, 0.5619, 0.125, 0.5619, 0.2073, 0.5619, 0.375, 0.5619, 0.375, 0.5619, 0.375, 0.5619, 0.375, 0.5619, 0.375, 0.5619, 0.375, 0.5619, 0.375, 0.5619, 0.375, 0.5619, 0.375, 0.1881, 0.375, 0.1881, 0.375, 0.1881, 0.375, 0.1881, 0.375, 0.1881, 0.375, 0.1881, 0.375, 0.1881, 0.375, 0.1881, 0.375, 0.1881, 0.375, 0.1881, 0.375, 0.1881, 0.375, 0.1881, 0.375, 0.1881, 0.375, 0.1881, 0.375, 0.1881, 0.375, 0.1881, 0.375, 0.5619, 0.375, 0.5619, 0.375, 0.5619, 0.375, 0.5619, 0.375, 0.5619, 0.375, 0.5619, 0.375, 0.5619, 0.375, 0.5619, 0.375, 0.1881, 0.375, 0.1881, 0.375, 0.1881, 0.375, 0.1881, 0.375, 0.1881, 0.375, 0.1881, 0.375, 0.1881, 0.375, 0.1881, 0.375, 0.5619, 0.375, 0.5619, 0.375, 0.5619, 0.375, 0.5619, 0.375, 0.5619, 0.375, 0.5619, 0.375, 0.5619, 0.375, 0.5619, 0.375, 0.5619, 0.375, 0.5619, 0.375, 0.5619, 0.375, 0.5619, 0.375, 0.5619, 0.375, 0.5619, 0.375, 0.5619, 0.375, 0.5619, 0.375, 0.1881, 0.375, 0.1881, 0.375, 0.1881, 0.375, 0.1881, 0.375, 0.1881, 0.375, 0.1881, 0.375, 0.1881, 0.375, 0.1881, 0.375, 0.5619, 0.375, 0.5619, 0.375, 0.5619, 0.375, 0.5619, 0.375, 0.5619, 0.375, 0.5619, 0.375, 0.5619, 0.375, 0.5619, 0.375, 0.5619, 0.375, 0.5619, 0.375, 0.5619, 0.375, 0.5619, 0.375, 0.5619, 0.375, 0.5619, 0.375, 0.5619, 0.375, 0.5619, 0.375, 0.5619, 0.375, 0.5619, 0.375, 0.5619, 0.375, 0.5619, 0.375, 0.5619, 0.375, 0.5619, 0.375, 0.5619, 0.375, 0.5619, 0.375, 0.5619, 0.375, 0.5619, 0.375, 0.5619, 0.375, 0.5619, 0.375, 0.5619, 0.375, 0.5619, 0.375, 0.5619, 0.375, 0.5619, 0.375, 0.5619, 0.375, 0.5619, 0.375, 0.5619, 0.375, 0.5619, 0.375, 0.5619, 0.375, 0.5619, 0.375, 0.5619, 0.375, 0.5619, 0.375, 0.5619, 0.375, 0.5619, 0.375, 0.5619, 0.375, 0.5619, 0.375, 0.5619, 0.375, 0.5619, 0.375, 0.5619, 0.375, 0.5619, 0.375, 0.5619, 0.375, 0.5619, 0.375, 0.5619, 0.375, 0.5619, 0.375, 0.5619, 0.375, 0.5619, 0.375, 0.5619, 0.375, 0.5619, 0.375, 0.5619, 0.375, 0.5619, 0.375, 0.5619, 0.375, 0.5619, 0.375, 0.5619, 0.375, 0.5619, 0.375, 0.5619, 0.375, 0.5619, 0.375, 0.1881, 0.375, 0.1881, 0.375, 0.1881, 0.375, 0.1881, 0.375, 0.1881, 0.375, 0.1881, 0.375, 0.1881, 0.375, 0.1881, 0.375, 0.1881, 0.375, 0.1881, 0.375, 0.1881, 0.375, 0.1881, 0.375, 0.1881, 0.375, 0.1881, 0.375, 0.1881, 0.375, 0.1881, 0.375, 0.1881, 0.375, 0.1881, 0.375, 0.1881, 0.375, 0.1881, 0.375, 0.1881, 0.375, 0.1881, 0.375, 0.1881, 0.375, 0.1881, 0.375, 0.1881, 0.375, 0.1881, 0.375, 0.1881, 0.375, 0.1881, 0.375, 0.1881, 0.375, 0.1881, 0.375, 0.1881, 0.375, 0.1881, 0.375, 0.1881, 0.375, 0.1881, 0.375, 0.1881, 0.375, 0.1881, 0.375, 0.1881, 0.375, 0.1881, 0.375, 0.1881, 0.375, 0.1881, 0.375, 0.1881, 0.375, 0.1881, 0.375, 0.1881, 0.375, 0.1881, 0.375, 0.1881, 0.375, 0.1881, 0.375, 0.1881, 0.375, 0.1881, 0.375, 0.1881, 0.375, 0.1881, 0.375, 0.1881, 0.375, 0.1881, 0.375, 0.1881, 0.375, 0.1881, 0.375, 0.1881, 0.375, 0.1881, 0.375, 0.1881, 0.375, 0.1881, 0.375, 0.1881, 0.375, 0.1881, 0.375, 0.1881, 0.375, 0.1881, 0.375, 0.1881, 0.375, 0.1881, 0.2906, 0.5619, 0.2073, 0.5619, 0.2073, 0.5619, 0.2906, 0.5619, 0.2906, 0.5619, 0.2073, 0.5619, 0.2073, 0.5619, 0.2906, 0.5619, 0.2906, 0.5619, 0.2073, 0.5619, 0.2073, 0.5619, 0.2906, 0.5619, 0.2906, 0.5619, 0.2073, 0.5619, 0.2073, 0.5619, 0.2906, 0.5619, 0.2906, 0.5619, 0.2073, 0.5619, 0.2073, 0.5619, 0.2906, 0.5619, 0.2906, 0.5619, 0.2073, 0.5619, 0.2073, 0.5619, 0.2906, 0.5619, 0.2906, 0.5619, 0.2073, 0.5619, 0.2073, 0.5619, 0.2906, 0.5619, 0.2906, 0.5619, 0.2073, 0.5619, 0.2073, 0.5619, 0.2906, 0.5619, 0.375, 0.5619, 0.2906, 0.5619, 0.2906, 0.5619, 0.375, 0.5619, 0.375, 0.5619, 0.2906, 0.5619, 0.2906, 0.5619, 0.375, 0.5619, 0.375, 0.5619, 0.2906, 0.5619, 0.2906, 0.5619, 0.375, 0.5619, 0.375, 0.5619, 0.2906, 0.5619, 0.2906, 0.5619, 0.375, 0.5619, 0.375, 0.5619, 0.2906, 0.5619, 0.2906, 0.5619, 0.375, 0.5619, 0.375, 0.5619, 0.2906, 0.5619, 0.2906, 0.5619, 0.375, 0.5619, 0.375, 0.5619, 0.2906, 0.5619, 0.2906, 0.5619, 0.375, 0.5619, 0.375, 0.5619, 0.2906, 0.5619, 0.2906, 0.5619, 0.375, 0.5619, 0.2073, 0.5619, 0.2906, 0.5619, 0.2906, 0.5619, 0.2073, 0.5619, 0.2073, 0.5619, 0.2906, 0.5619, 0.2906, 0.5619, 0.2073, 0.5619, 0.2073, 0.5619, 0.2906, 0.5619, 0.2906, 0.5619, 0.2073, 0.5619, 0.2073, 0.5619, 0.2906, 0.5619, 0.2906, 0.5619, 0.2073, 0.5619, 0.2073, 0.5619, 0.2906, 0.5619, 0.2906, 0.5619, 0.2073, 0.5619, 0.2073, 0.5619, 0.2906, 0.5619, 0.2906, 0.5619, 0.2073, 0.5619, 0.2073, 0.5619, 0.2906, 0.5619, 0.2906, 0.5619, 0.2073, 0.5619, 0.2073, 0.5619, 0.2906, 0.5619, 0.2906, 0.5619, 0.2073, 0.5619, 0.125, 0.5619, 0.2073, 0.5619, 0.2073, 0.5619, 0.125, 0.5619, 0.125, 0.5619, 0.2073, 0.5619, 0.2073, 0.5619, 0.125, 0.5619, 0.125, 0.5619, 0.2073, 0.5619, 0.2073, 0.5619, 0.125, 0.5619, 0.125, 0.5619, 0.2073, 0.5619, 0.2073, 0.5619, 0.125, 0.5619, 0.125, 0.5619, 0.2073, 0.5619, 0.2073, 0.5619, 0.125, 0.5619, 0.125, 0.5619, 0.2073, 0.5619, 0.2073, 0.5619, 0.125, 0.5619, 0.125, 0.5619, 0.2073, 0.5619, 0.2073, 0.5619, 0.125, 0.5619, 0.125, 0.5619, 0.2073, 0.5619, 0.2073, 0.5619, 0.125, 0.5619, 0.2906, 0.5619, 0.375, 0.5619, 0.375, 0.5619, 0.2906, 0.5619, 0.2906, 0.5619, 0.375, 0.5619, 0.375, 0.5619, 0.2906, 0.5619, 0.2906, 0.5619, 0.375, 0.5619, 0.375, 0.5619, 0.2906, 0.5619, 0.2906, 0.5619, 0.375, 0.5619, 0.375, 0.5619, 0.2906, 0.5619, 0.2906, 0.5619, 0.375, 0.5619, 0.375, 0.5619, 0.2906, 0.5619, 0.2906, 0.5619, 0.375, 0.5619, 0.375, 0.5619, 0.2906, 0.5619, 0.2906, 0.5619, 0.375, 0.5619, 0.375, 0.5619, 0.2906, 0.5619, 0.2906, 0.5619, 0.375, 0.5619, 0.375, 0.5619, 0.2906, 0.5619, 0.375, 0.1881, 0.375, 0.1881, 0.375, 0.1881, 0.375, 0.1881, 0.375, 0.1881, 0.375, 0.1881, 0.375, 0.1881, 0.375, 0.1881, 0.375, 0.1881, 0.375, 0.1881, 0.375, 0.1881, 0.375, 0.1881, 0.375, 0.1881, 0.375, 0.1881, 0.375, 0.1881, 0.375, 0.1881, 0.375, 0.1881, 0.375, 0.1881, 0.375, 0.1881, 0.375, 0.1881, 0.375, 0.1881, 0.375, 0.1881, 0.375, 0.1881, 0.375, 0.1881, 0.375, 0.1881, 0.375, 0.1881, 0.375, 0.1881, 0.375, 0.1881, 0.375, 0.1881, 0.375, 0.1881, 0.375, 0.1881, 0.375, 0.1881, 0.375, 0.5619, 0.375, 0.5619, 0.375, 0.5619, 0.375, 0.5619, 0.375, 0.5619, 0.375, 0.5619, 0.375, 0.5619, 0.375, 0.5619, 0.375, 0.5619, 0.375, 0.5619, 0.375, 0.5619, 0.375, 0.5619, 0.375, 0.5619, 0.375, 0.5619, 0.375, 0.5619, 0.375, 0.5619, 0.375, 0.5619, 0.375, 0.5619, 0.375, 0.5619, 0.375, 0.5619, 0.375, 0.5619, 0.375, 0.5619, 0.375, 0.5619, 0.375, 0.5619, 0.375, 0.5619, 0.375, 0.5619, 0.375, 0.5619, 0.375, 0.5619, 0.375, 0.5619, 0.375, 0.5619, 0.375, 0.5619, 0.375, 0.5619, 0.2073, 0.5619, 0.125, 0.5619, 0.125, 0.5619, 0.2073, 0.5619, 0.2073, 0.5619, 0.125, 0.5619, 0.125, 0.5619, 0.2073, 0.5619, 0.2073, 0.5619, 0.125, 0.5619, 0.125, 0.5619, 0.2073, 0.5619, 0.2073, 0.5619, 0.125, 0.5619, 0.125, 0.5619, 0.2073, 0.5619, 0.2073, 0.5619, 0.125, 0.5619, 0.125, 0.5619, 0.2073, 0.5619, 0.2073, 0.5619, 0.125, 0.5619, 0.125, 0.5619, 0.2073, 0.5619, 0.2073, 0.5619, 0.125, 0.5619, 0.125, 0.5619, 0.2073, 0.5619, 0.2073, 0.5619, 0.125, 0.5619, 0.125, 0.5619, 0.2073, 0.5619])
me_cube.materials.append(mat_material)
me_cube.use_remesh_preserve_volume = False
me_cube.use_remesh_preserve_attributes = False
me_cube.use_mirror_vertex_groups = False
me_cube.update()
arm_armature = bpy.data.armatures.new('Armature')  # bones are not reproduced

# ---- objects
ob_model = bpy.data.objects.new('Model', me_cube)
ob_armature = bpy.data.objects.new('Armature', arm_armature)

# ---- transforms, parenting, visibility, modifiers, constraints
ob_model.parent = ob_armature
ob_model.matrix_parent_inverse = Matrix(((1.0, -0.0, 0.0, -0.0), (-0.0, 1.0, -0.0, 0.0), (0.0, -0.0, 1.0, -0.4149), (-0.0, 0.0, -0.0, 1.0)))
ob_model.location = (0.0, 0.0, 0.0)
ob_model.rotation_euler = (0.0, -0.0, 4.712)
ob_model.lock_rotations_4d = False
ob_model.empty_display_type = 'ARROWS'
ob_model.lineart.crease_threshold = 0.0
_vg = ob_model.vertex_groups.new(name='CG')
for _i, _w in zip([28, 29, 30, 31, 48, 52, 122, 123, 124, 125, 261, 264], [0.0943, 0.3202, 0.3614, 0.1015, 0.008651, 0.01024, 0.436, 0.4295, 0.1077, 0.1069, 0.01623, 0.01754]): _vg.add([_i], _w, 'REPLACE')
_vg = ob_model.vertex_groups.new(name='Pelvis')
for _i, _w in zip([28, 29, 30, 31, 36, 37, 38, 40, 45, 48, 49, 50, 51, 52, 53, 122, 123, 124, 125, 128, 129, 132, 133, 261, 264, 265, 266, 267, 274, 275, 276, 277], [0.1201, 0.3986, 0.4177, 0.1318, 0.1191, 0.1116, 0.002528, 0.04514, 0.002216, 0.7427, 0.2255, 0.1015, 0.6855, 0.701, 0.234, 0.4451, 0.4409, 0.1189, 0.1172, 0.01068, 0.0015, 0.1683, 0.1065, 0.05195, 0.07959, 0.03371, 0.08326, 0.06209, 0.1617, 0.1239, 0.5675, 0.4028]): _vg.add([_i], _w, 'REPLACE')
_vg = ob_model.vertex_groups.new(name='Body')
for _i, _w in zip([7, 25, 26, 29, 35, 36, 37, 38, 39, 40, 41, 42, 43, 44, 45, 46, 47, 48, 49, 50, 51, 52, 53, 126, 127, 128, 129, 130, 131, 132, 133, 186, 187, 188, 189, 190, 192, 193, 194, 195, 197, 260, 261, 264, 265, 266, 267, 268, 269, 270, 271, 272, 273, 274, 275, 276, 277, 286, 287, 288, 289, 290, 291, 292, 293], [0.005384, 0.02413, 0.04901, 0.006877, 0.006762, 0.8423, 0.8388, 0.8811, 0.934, 0.8102, 0.8006, 0.8297, 0.7436, 0.1246, 0.8723, 0.6634, 0.121, 0.1726, 0.6782, 0.7411, 0.2042, 0.2182, 0.6146, 0.004937, 0.004447, 0.7649, 0.7724, 0.08387, 0.08002, 0.6756, 0.7278, 0.5902, 0.1421, 0.2909, 0.1099, 0.05087, 0.1475, 0.6729, 0.09052, 0.2572, 0.01532, 0.05049, 0.05703, 0.002274, 0.02421, 0.8516, 0.8452, 0.8562, 0.8285, 0.6801, 0.3274, 0.5145, 0.2731, 0.7166, 0.7342, 0.3092, 0.4667, 0.08469, 0.02461, 0.3014, 0.1122, 0.1961, 0.1005, 0.0647, 0.02112]): _vg.add([_i], _w, 'REPLACE')
_vg = ob_model.vertex_groups.new(name='UpperBody')
for _i, _w in zip([1, 3, 4, 7, 9, 10, 24, 25, 26, 27, 43, 46, 106, 107, 114, 115, 186, 187, 188, 189, 192, 193, 194, 195, 258, 259, 262, 263, 272, 273, 286, 287, 288, 290, 291, 292, 293], [0.039, 0.05685, 0.233, 0.1524, 0.09768, 0.1148, 0.6143, 0.4861, 0.2482, 0.6242, 0.1564, 0.1417, 0.03825, 0.04291, 0.1357, 0.1359, 0.06132, 0.1865, 0.552, 0.6398, 0.4806, 0.1193, 0.5645, 0.4672, 0.278, 0.08785, 0.2647, 0.1084, 0.09167, 0.04509, 0.07949, 0.0006883, 0.03322, 0.1736, 0.06098, 0.2052, 0.06886]): _vg.add([_i], _w, 'REPLACE')
_vg = ob_model.vertex_groups.new(name='Neck')
for _i, _w in zip([1, 3, 4, 7, 9, 10, 15, 24, 25, 26, 27, 107, 114, 115, 187, 188, 189, 192, 193, 194], [0.02588, 0.03656, 0.4834, 0.5152, 0.1103, 0.1182, 0.02644, 0.04047, 0.2693, 0.471, 0.0362, 0.00622, 0.0285, 0.02826, 0.02361, 0.0129, 0.09181, 0.1528, 0.02179, 0.03653]): _vg.add([_i], _w, 'REPLACE')
_vg = ob_model.vertex_groups.new(name='Head')
for _i, _w in zip([0, 1, 2, 3, 4, 5, 6, 7, 8, 9, 10, 11, 12, 13, 14, 15, 16, 17, 18, 19, 20, 21, 22, 23, 24, 25, 26, 27, 106, 107, 108, 109, 110, 111, 112, 113, 114, 115, 116, 117, 118, 119, 187, 189, 192, 194, 250, 251, 252, 253, 254, 255, 256, 257, 258, 262], [0.9977, 0.9007, 0.998, 0.8815, 0.2247, 0.9997, 0.9992, 0.2538, 0.9993, 0.7528, 0.7319, 0.9992, 0.9645, 0.9747, 0.9542, 0.9339, 0.9599, 0.9675, 0.9913, 0.9924, 0.9854, 0.9795, 0.9935, 0.9944, 0.1252, 0.1344, 0.1483, 0.1139, 0.9166, 0.9097, 0.9979, 0.9978, 0.9999, 0.9999, 0.9994, 0.9994, 0.7766, 0.7781, 0.9696, 0.9671, 0.9922, 0.9919, 0.005069, 0.05016, 0.05531, 0.02551, 0.9957, 0.9961, 0.9975, 0.9955, 0.9978, 0.9986, 0.9961, 0.9959, 0.05443, 0.04609]): _vg.add([_i], _w, 'REPLACE')
_vg = ob_model.vertex_groups.new(name='Shoulder.L')
for _i, _w in zip([4, 7, 9, 10, 24, 25, 26, 27, 32, 33, 38, 40, 41, 42, 43, 44, 45, 46, 47, 62, 80, 81, 82, 83, 101, 114, 115, 120, 121, 128, 129, 130, 131, 142, 143, 162, 163, 164, 165, 186, 187, 188, 189, 190, 191, 192, 193, 194, 195, 196, 197, 202, 203, 222, 223, 258, 259, 262, 263, 266, 267, 268, 269, 270, 271, 272, 273, 286, 287, 288, 289, 290, 291, 292, 293], [0.03528, 0.04883, 0.01344, 0.00999, 0.2037, 0.06954, 0.08043, 0.2037, 0.8468, 0.8187, 0.03561, 0.0768, 0.08489, 0.09348, 0.06644, 0.4934, 0.05412, 0.141, 0.459, 0.1081, 0.006089, 0.1543, 0.1508, 0.002689, 0.09563, 0.03789, 0.03639, 0.8871, 0.8887, 0.1013, 0.09484, 0.4279, 0.4181, 0.08975, 0.09588, 0.1535, 0.1572, 0.01228, 0.01235, 0.2776, 0.5822, 0.0925, 0.09916, 0.6715, 0.7767, 0.1552, 0.1356, 0.2457, 0.2119, 0.7315, 0.5084, 0.06702, 0.0648, 0.07618, 0.07233, 0.6035, 0.8097, 0.6244, 0.7691, 0.003443, 0.03839, 0.05742, 0.0733, 0.2013, 0.434, 0.2906, 0.4779, 0.7619, 0.8217, 0.5504, 0.6864, 0.5397, 0.6613, 0.6548, 0.7878]): _vg.add([_i], _w, 'REPLACE')
_vg = ob_model.vertex_groups.new(name='ArmUpper.L')
for _i, _w in zip([32, 33, 40, 41, 42, 44, 46, 47, 62, 63, 64, 65, 66, 67, 76, 77, 78, 79, 80, 81, 82, 83, 84, 85, 86, 87, 96, 97, 98, 99, 100, 101, 120, 121, 128, 129, 130, 131, 142, 143, 144, 145, 146, 147, 148, 149, 150, 151, 152, 153, 162, 163, 164, 165, 166, 167, 168, 169, 170, 171, 172, 173, 186, 190, 191, 195, 196, 197, 202, 203, 204, 205, 206, 207, 208, 209, 210, 211, 212, 213, 222, 223, 224, 225, 226, 227, 228, 229, 230, 231, 232, 233, 258, 259, 262, 263, 268, 269, 270, 271, 272, 273, 286, 287, 288, 289, 290, 291, 292, 293], [0.1598, 0.1753, 0.02064, 0.0609, 0.009943, 0.3691, 0.02481, 0.3975, 0.8716, 0.9695, 0.974, 0.907, 0.3662, 0.08521, 0.114, 0.6737, 0.9428, 0.9809, 0.9692, 0.847, 0.8486, 0.9702, 0.9774, 0.9134, 0.3685, 0.08438, 0.1142, 0.6705, 0.9382, 0.9791, 0.9721, 0.8847, 0.1436, 0.1451, 0.07821, 0.0791, 0.4805, 0.4911, 0.8923, 0.887, 0.9704, 0.9686, 0.9782, 0.9756, 0.9492, 0.9338, 0.7876, 0.7321, 0.1254, 0.12, 0.8496, 0.8462, 0.9661, 0.9657, 0.9803, 0.9783, 0.9539, 0.9392, 0.7948, 0.7342, 0.1242, 0.1187, 0.0316, 0.266, 0.1939, 0.007918, 0.2361, 0.4425, 0.9302, 0.9291, 0.9824, 0.982, 0.9799, 0.98, 0.896, 0.9026, 0.3067, 0.3838, 0.06963, 0.08362, 0.9154, 0.925, 0.9797, 0.9818, 0.9779, 0.9809, 0.8919, 0.9045, 0.3038, 0.3817, 0.06942, 0.08298, 0.01445, 0.07049, 0.008583, 0.08343, 0.01135, 0.0358, 0.0764, 0.2094, 0.08922, 0.1914, 0.0433, 0.1069, 0.08626, 0.1748, 0.07133, 0.1684, 0.03307, 0.09542]): _vg.add([_i], _w, 'REPLACE')
_vg = ob_model.vertex_groups.new(name='ArmLower.L')
for _i, _w in zip([65, 66, 67, 68, 69, 70, 71, 72, 73, 74, 75, 76, 77, 78, 85, 86, 87, 88, 89, 90, 91, 92, 93, 94, 95, 96, 97, 98, 148, 149, 150, 151, 152, 153, 154, 155, 156, 157, 158, 159, 160, 161, 168, 169, 170, 171, 172, 173, 174, 175, 176, 177, 178, 179, 180, 181, 208, 209, 210, 211, 212, 213, 214, 215, 216, 217, 218, 219, 220, 221, 228, 229, 230, 231, 232, 233, 234, 235, 236, 237, 238, 239, 240, 241], [0.09172, 0.6335, 0.9144, 0.9815, 0.9848, 0.91, 0.1306, 0.1327, 0.9101, 0.9847, 0.9789, 0.8856, 0.3261, 0.05597, 0.08537, 0.6312, 0.9152, 0.9819, 0.9853, 0.9126, 0.1237, 0.1201, 0.9109, 0.9846, 0.9787, 0.8854, 0.3293, 0.06055, 0.04848, 0.0646, 0.2121, 0.2676, 0.8742, 0.8796, 0.9766, 0.9777, 0.985, 0.985, 0.9198, 0.9205, 0.1187, 0.124, 0.0391, 0.05924, 0.205, 0.2656, 0.8754, 0.8809, 0.9772, 0.9782, 0.9853, 0.9855, 0.9218, 0.9213, 0.1271, 0.1226, 0.1033, 0.09658, 0.6931, 0.616, 0.93, 0.916, 0.9844, 0.9829, 0.9851, 0.9848, 0.9101, 0.9096, 0.122, 0.1201, 0.1073, 0.09475, 0.696, 0.6181, 0.9302, 0.9167, 0.9843, 0.983, 0.9847, 0.9846, 0.9077, 0.9076, 0.134, 0.1349]): _vg.add([_i], _w, 'REPLACE')
_vg = ob_model.vertex_groups.new(name='Hand.L')
for _i, _w in zip([54, 55, 56, 57, 70, 71, 72, 73, 90, 91, 92, 93, 102, 103, 104, 105, 134, 135, 136, 137, 158, 159, 160, 161, 178, 179, 180, 181, 182, 183, 184, 185, 198, 199, 200, 201, 218, 219, 220, 221, 238, 239, 240, 241, 242, 243, 244, 245, 246, 247, 248, 249], [0.9792, 0.9826, 0.9803, 0.9838, 0.08971, 0.8694, 0.8673, 0.08964, 0.0871, 0.8762, 0.8798, 0.0888, 0.9935, 0.9951, 0.9942, 0.9953, 0.9807, 0.9821, 0.9822, 0.9837, 0.07996, 0.07919, 0.8813, 0.876, 0.07791, 0.07848, 0.8728, 0.8774, 0.9943, 0.9948, 0.9948, 0.9955, 0.9796, 0.9792, 0.9836, 0.984, 0.08958, 0.0901, 0.878, 0.8799, 0.09207, 0.09208, 0.866, 0.8651, 0.994, 0.9939, 0.9955, 0.9957, 0.9975, 0.9978, 0.9969, 0.9972]): _vg.add([_i], _w, 'REPLACE')
_vg = ob_model.vertex_groups.new(name='Shoulder.R')
_vg = ob_model.vertex_groups.new(name='ArmUpper.R')
_vg = ob_model.vertex_groups.new(name='ArmLower.R')
_vg = ob_model.vertex_groups.new(name='Hand.R')
_vg = ob_model.vertex_groups.new(name='PelvisDown')
for _i, _w in zip([28, 29, 125, 260, 261, 294, 358], [0.3019, 0.09411, 0.07906, 0.008712, 0.1047, 0.03519, 0.02979]): _vg.add([_i], _w, 'REPLACE')
_vg = ob_model.vertex_groups.new(name='LegUpper.L')
for _i, _w in zip([28, 29, 30, 31, 34, 35, 48, 49, 50, 51, 52, 53, 122, 123, 124, 125, 126, 127, 132, 133, 260, 261, 264, 265, 274, 275, 276, 277, 294, 295, 296, 297, 298, 299, 305, 306, 307, 308, 309, 312, 313, 314, 315, 316, 317, 318, 319, 320, 321, 322, 323, 326, 327, 328, 329, 330, 331, 334, 335, 336, 337, 338, 339, 342, 343, 344, 345, 346, 350, 351, 352, 353, 354, 358, 359, 360, 361, 362, 366, 367, 368, 369, 370, 374, 375, 376, 377, 378, 382, 383, 384, 385, 386], [0.4652, 0.1581, 0.2024, 0.7477, 0.9607, 0.9488, 0.05102, 0.06758, 0.1289, 0.08433, 0.02052, 0.1323, 0.1113, 0.1039, 0.748, 0.6904, 0.9604, 0.9585, 0.1295, 0.1369, 0.8897, 0.7519, 0.8582, 0.9095, 0.09803, 0.1153, 0.1037, 0.1137, 0.9162, 0.9804, 0.9661, 0.844, 0.1651, 0.01559, 0.1498, 0.8694, 0.9754, 0.9876, 0.9506, 5.59e-05, 0.1426, 0.8654, 0.9759, 0.9945, 0.9904, 0.9876, 0.9936, 0.9748, 0.8644, 0.1469, 0.003239, 0.9903, 0.9942, 0.9751, 0.8644, 0.1459, 0.002101, 0.9914, 0.9946, 0.9754, 0.8653, 0.1444, 0.0006318, 0.9504, 0.9877, 0.9746, 0.8706, 0.1362, 0.938, 0.9852, 0.9725, 0.867, 0.1402, 0.9213, 0.9833, 0.9725, 0.8621, 0.1409, 0.9682, 0.9903, 0.9756, 0.867, 0.137, 0.9833, 0.9944, 0.9809, 0.8842, 0.117, 0.9678, 0.9917, 0.9799, 0.8834, 0.1131]): _vg.add([_i], _w, 'REPLACE')
_vg = ob_model.vertex_groups.new(name='LegLower.L')
for _i, _w in zip([58, 59, 60, 61, 138, 139, 140, 141, 278, 279, 280, 281, 282, 283, 284, 285, 296, 297, 298, 299, 300, 301, 302, 303, 304, 305, 306, 310, 311, 312, 313, 314, 321, 322, 323, 324, 325, 329, 330, 331, 332, 333, 337, 338, 339, 340, 341, 345, 346, 347, 348, 349, 352, 353, 354, 355, 356, 357, 360, 361, 362, 363, 364, 365, 369, 370, 371, 372, 373, 377, 378, 379, 380, 381, 385, 386, 387, 388, 389], [1.0, 0.9998, 0.9999, 0.9999, 0.9999, 0.9999, 0.9999, 0.9999, 0.9999, 0.9999, 1.0, 1.0, 1.0, 1.0, 1.0, 0.9999, 0.01294, 0.1555, 0.8348, 0.9672, 0.9946, 0.9993, 0.9997, 0.9968, 0.9751, 0.8502, 0.1303, 0.9995, 0.9961, 0.975, 0.8573, 0.1346, 0.1355, 0.853, 0.9734, 0.9958, 0.9995, 0.1355, 0.8541, 0.9739, 0.996, 0.9995, 0.1346, 0.8556, 0.9747, 0.9962, 0.9995, 0.1291, 0.8638, 0.978, 0.9972, 0.9997, 0.001466, 0.1327, 0.8597, 0.9763, 0.9967, 0.9997, 0.0009499, 0.1376, 0.8591, 0.9765, 0.9968, 0.9997, 0.1328, 0.863, 0.9772, 0.9967, 0.9996, 0.1157, 0.883, 0.9836, 0.9981, 0.9998, 0.1164, 0.8869, 0.985, 0.9984, 0.9999]): _vg.add([_i], _w, 'REPLACE')
_vg = ob_model.vertex_groups.new(name='LegUpper.R')
_vg = ob_model.vertex_groups.new(name='LegLower.R')
_m = ob_model.modifiers.new('Mirror', 'MIRROR')
_m.use_axis = (False, True, False)
_m.use_clip = True
_m = ob_model.modifiers.new('Armature', 'ARMATURE')
_m.object = ob_armature
ob_armature.location = (0.0, 0.0, 0.4149)
ob_armature.show_in_front = True
ob_armature.lineart.crease_threshold = 0.0

# ---- collection membership
col_collection.objects.link(ob_model)
col_collection.objects.link(ob_armature)

# ---- scene / render settings (as saved in the file)
scene.frame_start = 1; scene.frame_end = 250; scene.frame_set(1)
scene.render.engine = 'BLENDER_EEVEE_NEXT'
scene.cycles.use_denoising = False
scene.cycles.samples = 128
scene.cycles.sampling_pattern = 'TABULATED_SOBOL'
scene.cycles.use_adaptive_sampling = False
scene.cycles.use_light_tree = False
scene.view_settings.view_transform = 'Filmic'
bpy.context.view_layer.update()

# ---- added for rendering (the .blend has no active camera and no usable light): camera, sun
cam_auto = bpy.data.cameras.new('AutoCamera')
cam_auto.lens = 50.0
cam_auto.sensor_width = 36.0
cam_auto.clip_end = 1000.0
ob_auto_camera = bpy.data.objects.new('AutoCamera', cam_auto)
scene.collection.objects.link(ob_auto_camera)
ob_auto_camera.location = (8.0451, -9.70955, 6.88031)
ob_auto_camera.rotation_euler = (1.09748, -7.21219e-08, 0.694738)
scene.camera = ob_auto_camera
light_auto_sun = bpy.data.lights.new('AutoSun', 'SUN')
light_auto_sun.energy = 3.0
light_auto_sun.angle = 0.0523599
ob_auto_sun = bpy.data.objects.new('AutoSun', light_auto_sun)
scene.collection.objects.link(ob_auto_sun)
ob_auto_sun.rotation_euler = (0.872665, 0.174533, 0.523599)
bpy.context.view_layer.update()
